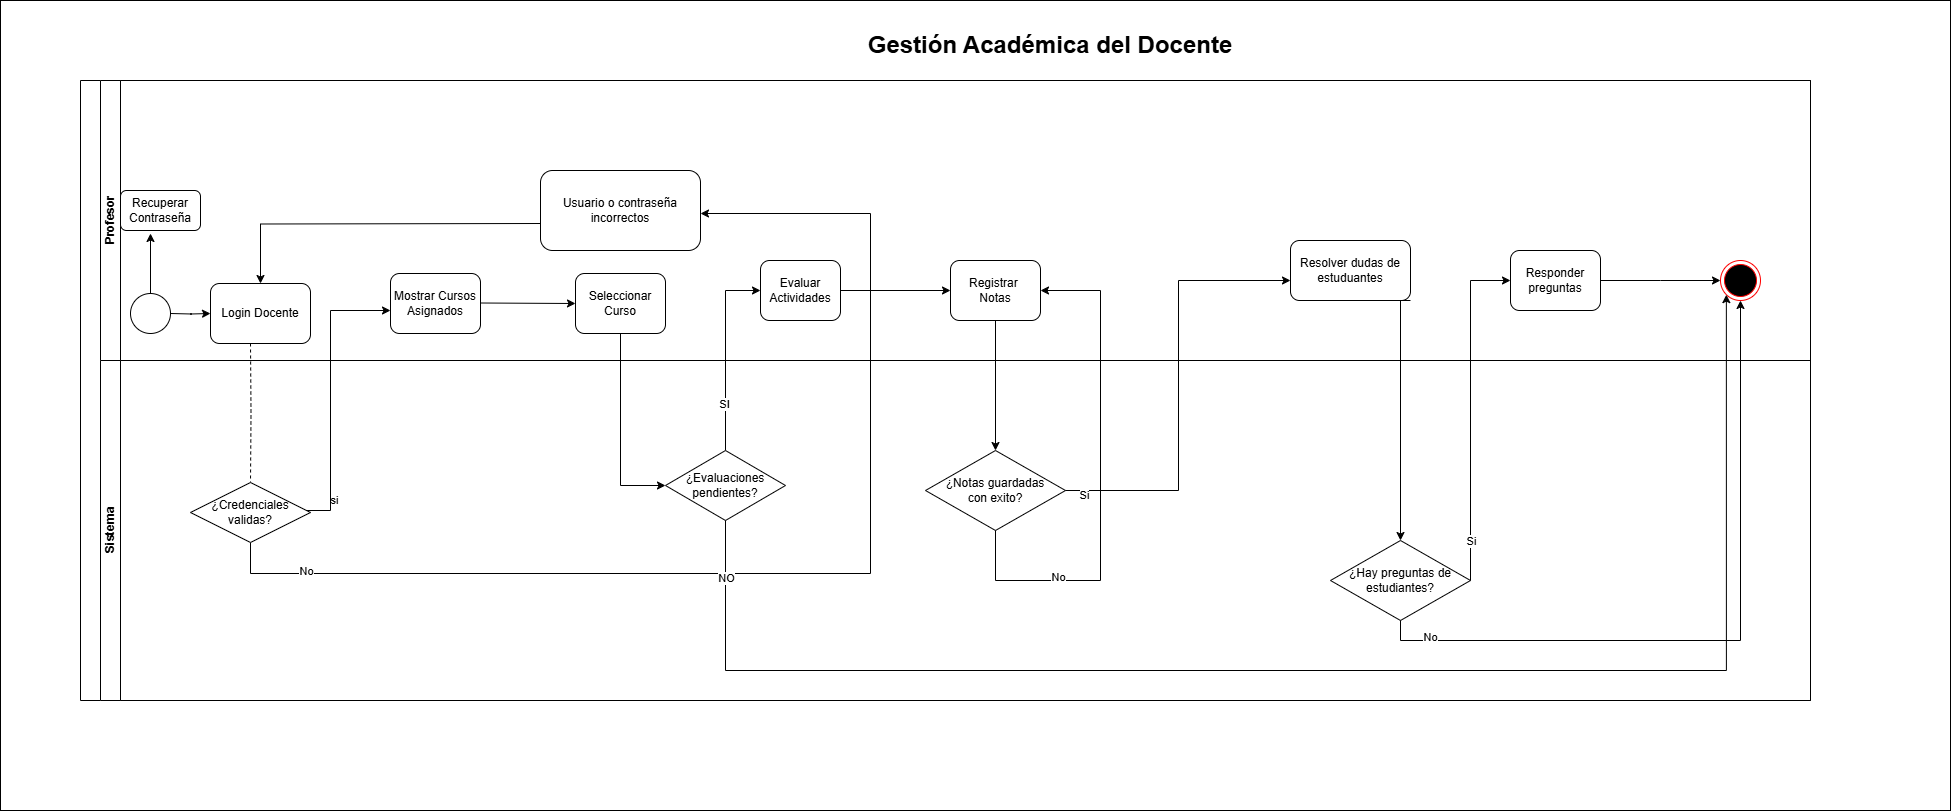

The diagram above was exported from draw.io. Its source (the exported page's mxGraphModel, read from the mxfile embedded in the PNG):
<mxGraphModel dx="1281" dy="535" grid="1" gridSize="10" guides="1" tooltips="1" connect="1" arrows="1" fold="1" page="1" pageScale="1" pageWidth="827" pageHeight="1169" math="0" shadow="0">
  <root>
    <mxCell id="0" />
    <mxCell id="1" parent="0" />
    <mxCell id="4kP1MwqPZhtW7yQgs0sb-53" value="" style="rounded=0;whiteSpace=wrap;html=1;" parent="1" vertex="1">
      <mxGeometry y="40" width="1950" height="810" as="geometry" />
    </mxCell>
    <mxCell id="dNxyNK7c78bLwvsdeMH5-19" value="" style="swimlane;html=1;childLayout=stackLayout;resizeParent=1;resizeParentMax=0;horizontal=0;startSize=20;horizontalStack=0;" parent="1" vertex="1">
      <mxGeometry x="80" y="120" width="1730" height="620" as="geometry" />
    </mxCell>
    <mxCell id="dNxyNK7c78bLwvsdeMH5-27" value="" style="edgeStyle=orthogonalEdgeStyle;rounded=0;orthogonalLoop=1;jettySize=auto;html=1;dashed=1;endArrow=none;endFill=0;entryX=0.5;entryY=0;entryDx=0;entryDy=0;" parent="dNxyNK7c78bLwvsdeMH5-19" target="dNxyNK7c78bLwvsdeMH5-28" edge="1">
      <mxGeometry relative="1" as="geometry">
        <mxPoint x="170" y="263" as="sourcePoint" />
        <mxPoint x="170" y="383" as="targetPoint" />
      </mxGeometry>
    </mxCell>
    <mxCell id="4kP1MwqPZhtW7yQgs0sb-12" style="edgeStyle=orthogonalEdgeStyle;rounded=0;orthogonalLoop=1;jettySize=auto;html=1;entryX=0;entryY=0.5;entryDx=0;entryDy=0;" parent="dNxyNK7c78bLwvsdeMH5-19" source="4kP1MwqPZhtW7yQgs0sb-1" target="4kP1MwqPZhtW7yQgs0sb-6" edge="1">
      <mxGeometry relative="1" as="geometry" />
    </mxCell>
    <mxCell id="4kP1MwqPZhtW7yQgs0sb-13" style="edgeStyle=orthogonalEdgeStyle;rounded=0;orthogonalLoop=1;jettySize=auto;html=1;exitX=0.5;exitY=0;exitDx=0;exitDy=0;entryX=0;entryY=0.5;entryDx=0;entryDy=0;" parent="dNxyNK7c78bLwvsdeMH5-19" source="4kP1MwqPZhtW7yQgs0sb-6" target="4kP1MwqPZhtW7yQgs0sb-15" edge="1">
      <mxGeometry relative="1" as="geometry">
        <mxPoint x="680" y="273" as="targetPoint" />
        <Array as="points">
          <mxPoint x="645" y="210" />
        </Array>
      </mxGeometry>
    </mxCell>
    <mxCell id="4kP1MwqPZhtW7yQgs0sb-14" value="SI" style="edgeLabel;html=1;align=center;verticalAlign=middle;resizable=0;points=[];" parent="4kP1MwqPZhtW7yQgs0sb-13" vertex="1" connectable="0">
      <mxGeometry x="-0.5193" y="2" relative="1" as="geometry">
        <mxPoint as="offset" />
      </mxGeometry>
    </mxCell>
    <mxCell id="dNxyNK7c78bLwvsdeMH5-20" value="Profesor" style="swimlane;html=1;startSize=20;horizontal=0;" parent="dNxyNK7c78bLwvsdeMH5-19" vertex="1">
      <mxGeometry x="20" width="1710" height="280" as="geometry" />
    </mxCell>
    <mxCell id="dNxyNK7c78bLwvsdeMH5-25" value="" style="edgeStyle=orthogonalEdgeStyle;rounded=0;orthogonalLoop=1;jettySize=auto;html=1;" parent="dNxyNK7c78bLwvsdeMH5-20" edge="1">
      <mxGeometry relative="1" as="geometry">
        <mxPoint x="110" y="233" as="targetPoint" />
        <mxPoint x="70" y="233" as="sourcePoint" />
      </mxGeometry>
    </mxCell>
    <mxCell id="eNGQJGrcX8pMEMG25wjY-4" style="edgeStyle=orthogonalEdgeStyle;rounded=0;orthogonalLoop=1;jettySize=auto;html=1;exitX=0.5;exitY=0;exitDx=0;exitDy=0;" parent="dNxyNK7c78bLwvsdeMH5-20" edge="1">
      <mxGeometry relative="1" as="geometry">
        <mxPoint x="50" y="153" as="targetPoint" />
        <mxPoint x="50" y="213" as="sourcePoint" />
      </mxGeometry>
    </mxCell>
    <mxCell id="dNxyNK7c78bLwvsdeMH5-23" value="" style="ellipse;whiteSpace=wrap;html=1;" parent="dNxyNK7c78bLwvsdeMH5-20" vertex="1">
      <mxGeometry x="30" y="213" width="40" height="40" as="geometry" />
    </mxCell>
    <mxCell id="eNGQJGrcX8pMEMG25wjY-5" value="Recuperar Contraseña" style="rounded=1;whiteSpace=wrap;html=1;" parent="dNxyNK7c78bLwvsdeMH5-20" vertex="1">
      <mxGeometry x="20" y="110" width="80" height="40" as="geometry" />
    </mxCell>
    <mxCell id="eNGQJGrcX8pMEMG25wjY-6" value="Login Docente" style="rounded=1;whiteSpace=wrap;html=1;" parent="dNxyNK7c78bLwvsdeMH5-20" vertex="1">
      <mxGeometry x="110" y="203" width="100" height="60" as="geometry" />
    </mxCell>
    <mxCell id="eNGQJGrcX8pMEMG25wjY-8" value="Mostrar Cursos Asignados" style="rounded=1;whiteSpace=wrap;html=1;" parent="dNxyNK7c78bLwvsdeMH5-20" vertex="1">
      <mxGeometry x="290" y="193" width="90" height="60" as="geometry" />
    </mxCell>
    <mxCell id="eNGQJGrcX8pMEMG25wjY-13" style="edgeStyle=orthogonalEdgeStyle;rounded=0;orthogonalLoop=1;jettySize=auto;html=1;exitX=0;exitY=0.5;exitDx=0;exitDy=0;entryX=0.5;entryY=0;entryDx=0;entryDy=0;" parent="dNxyNK7c78bLwvsdeMH5-20" target="eNGQJGrcX8pMEMG25wjY-6" edge="1">
      <mxGeometry relative="1" as="geometry">
        <mxPoint x="440" y="143" as="sourcePoint" />
      </mxGeometry>
    </mxCell>
    <mxCell id="eNGQJGrcX8pMEMG25wjY-9" value="Usuario o contraseña incorrectos" style="rounded=1;whiteSpace=wrap;html=1;" parent="dNxyNK7c78bLwvsdeMH5-20" vertex="1">
      <mxGeometry x="440" y="90" width="160" height="80" as="geometry" />
    </mxCell>
    <mxCell id="4kP1MwqPZhtW7yQgs0sb-1" value="Seleccionar Curso" style="rounded=1;whiteSpace=wrap;html=1;" parent="dNxyNK7c78bLwvsdeMH5-20" vertex="1">
      <mxGeometry x="475" y="193" width="90" height="60" as="geometry" />
    </mxCell>
    <mxCell id="eNGQJGrcX8pMEMG25wjY-12" style="edgeStyle=orthogonalEdgeStyle;rounded=0;orthogonalLoop=1;jettySize=auto;html=1;exitX=0.5;exitY=1;exitDx=0;exitDy=0;entryX=1;entryY=0.5;entryDx=0;entryDy=0;" parent="dNxyNK7c78bLwvsdeMH5-20" source="dNxyNK7c78bLwvsdeMH5-28" edge="1">
      <mxGeometry relative="1" as="geometry">
        <Array as="points">
          <mxPoint x="150" y="493" />
          <mxPoint x="770" y="493" />
          <mxPoint x="770" y="133" />
        </Array>
        <mxPoint x="394" y="403" as="sourcePoint" />
        <mxPoint x="600" y="133" as="targetPoint" />
      </mxGeometry>
    </mxCell>
    <mxCell id="eNGQJGrcX8pMEMG25wjY-15" value="No" style="edgeLabel;html=1;align=center;verticalAlign=middle;resizable=0;points=[];" parent="eNGQJGrcX8pMEMG25wjY-12" vertex="1" connectable="0">
      <mxGeometry x="-0.8541" y="3" relative="1" as="geometry">
        <mxPoint as="offset" />
      </mxGeometry>
    </mxCell>
    <mxCell id="4kP1MwqPZhtW7yQgs0sb-3" value="" style="edgeStyle=orthogonalEdgeStyle;rounded=0;orthogonalLoop=1;jettySize=auto;html=1;endArrow=classic;endFill=1;entryX=0;entryY=0.5;entryDx=0;entryDy=0;" parent="dNxyNK7c78bLwvsdeMH5-20" target="4kP1MwqPZhtW7yQgs0sb-1" edge="1">
      <mxGeometry relative="1" as="geometry">
        <mxPoint x="380" y="222.5" as="sourcePoint" />
        <mxPoint x="464" y="222.5" as="targetPoint" />
      </mxGeometry>
    </mxCell>
    <mxCell id="4kP1MwqPZhtW7yQgs0sb-30" style="edgeStyle=orthogonalEdgeStyle;rounded=0;orthogonalLoop=1;jettySize=auto;html=1;entryX=0;entryY=0.5;entryDx=0;entryDy=0;" parent="dNxyNK7c78bLwvsdeMH5-20" source="4kP1MwqPZhtW7yQgs0sb-15" target="4kP1MwqPZhtW7yQgs0sb-24" edge="1">
      <mxGeometry relative="1" as="geometry" />
    </mxCell>
    <mxCell id="4kP1MwqPZhtW7yQgs0sb-15" value="Evaluar Actividades" style="rounded=1;whiteSpace=wrap;html=1;" parent="dNxyNK7c78bLwvsdeMH5-20" vertex="1">
      <mxGeometry x="660" y="180" width="80" height="60" as="geometry" />
    </mxCell>
    <mxCell id="4kP1MwqPZhtW7yQgs0sb-48" style="edgeStyle=orthogonalEdgeStyle;rounded=0;orthogonalLoop=1;jettySize=auto;html=1;exitX=1;exitY=0.5;exitDx=0;exitDy=0;entryX=0;entryY=0.5;entryDx=0;entryDy=0;" parent="dNxyNK7c78bLwvsdeMH5-20" source="4kP1MwqPZhtW7yQgs0sb-19" edge="1">
      <mxGeometry relative="1" as="geometry">
        <mxPoint x="1620" y="200" as="targetPoint" />
      </mxGeometry>
    </mxCell>
    <mxCell id="4kP1MwqPZhtW7yQgs0sb-19" value="Responder preguntas" style="rounded=1;whiteSpace=wrap;html=1;" parent="dNxyNK7c78bLwvsdeMH5-20" vertex="1">
      <mxGeometry x="1410" y="170" width="90" height="60" as="geometry" />
    </mxCell>
    <mxCell id="4kP1MwqPZhtW7yQgs0sb-10" style="edgeStyle=orthogonalEdgeStyle;rounded=0;orthogonalLoop=1;jettySize=auto;html=1;exitX=1;exitY=0.5;exitDx=0;exitDy=0;" parent="dNxyNK7c78bLwvsdeMH5-20" source="dNxyNK7c78bLwvsdeMH5-28" edge="1">
      <mxGeometry relative="1" as="geometry">
        <mxPoint x="290" y="230" as="targetPoint" />
        <mxPoint x="200" y="392" as="sourcePoint" />
        <Array as="points">
          <mxPoint x="200" y="432" />
          <mxPoint x="200" y="430" />
          <mxPoint x="230" y="430" />
          <mxPoint x="230" y="230" />
        </Array>
      </mxGeometry>
    </mxCell>
    <mxCell id="4kP1MwqPZhtW7yQgs0sb-11" value="si" style="edgeLabel;html=1;align=center;verticalAlign=middle;resizable=0;points=[];" parent="4kP1MwqPZhtW7yQgs0sb-10" vertex="1" connectable="0">
      <mxGeometry x="-0.6479" y="-3" relative="1" as="geometry">
        <mxPoint as="offset" />
      </mxGeometry>
    </mxCell>
    <mxCell id="4kP1MwqPZhtW7yQgs0sb-24" value="Registrar&amp;nbsp;&lt;br&gt;Notas" style="rounded=1;whiteSpace=wrap;html=1;" parent="dNxyNK7c78bLwvsdeMH5-20" vertex="1">
      <mxGeometry x="850" y="180" width="90" height="60" as="geometry" />
    </mxCell>
    <mxCell id="4kP1MwqPZhtW7yQgs0sb-38" value="Resolver dudas de estuduantes" style="rounded=1;whiteSpace=wrap;html=1;" parent="dNxyNK7c78bLwvsdeMH5-20" vertex="1">
      <mxGeometry x="1190" y="160" width="120" height="60" as="geometry" />
    </mxCell>
    <mxCell id="4kP1MwqPZhtW7yQgs0sb-51" value="" style="ellipse;html=1;shape=endState;fillColor=#000000;strokeColor=#ff0000;" parent="dNxyNK7c78bLwvsdeMH5-20" vertex="1">
      <mxGeometry x="1620" y="180" width="40" height="40" as="geometry" />
    </mxCell>
    <mxCell id="dNxyNK7c78bLwvsdeMH5-21" value="Sistema" style="swimlane;html=1;startSize=20;horizontal=0;" parent="dNxyNK7c78bLwvsdeMH5-19" vertex="1">
      <mxGeometry x="20" y="280" width="1710" height="340" as="geometry">
        <mxRectangle x="20" y="280" width="1710" height="30" as="alternateBounds" />
      </mxGeometry>
    </mxCell>
    <mxCell id="dNxyNK7c78bLwvsdeMH5-28" value="¿Credenciales validas?" style="rhombus;whiteSpace=wrap;html=1;fontFamily=Helvetica;fontSize=12;fontColor=#000000;align=center;" parent="dNxyNK7c78bLwvsdeMH5-21" vertex="1">
      <mxGeometry x="90" y="122" width="120" height="60" as="geometry" />
    </mxCell>
    <mxCell id="4kP1MwqPZhtW7yQgs0sb-6" value="¿Evaluaciones pendientes?" style="rhombus;whiteSpace=wrap;html=1;fontFamily=Helvetica;fontSize=12;fontColor=#000000;align=center;" parent="dNxyNK7c78bLwvsdeMH5-21" vertex="1">
      <mxGeometry x="565" y="90" width="120" height="70" as="geometry" />
    </mxCell>
    <mxCell id="4kP1MwqPZhtW7yQgs0sb-21" value="¿Notas guardadas&lt;div&gt;con exito?&lt;/div&gt;" style="rhombus;whiteSpace=wrap;html=1;fontFamily=Helvetica;fontSize=12;fontColor=#000000;align=center;" parent="dNxyNK7c78bLwvsdeMH5-21" vertex="1">
      <mxGeometry x="825" y="90" width="140" height="80" as="geometry" />
    </mxCell>
    <mxCell id="4kP1MwqPZhtW7yQgs0sb-44" value="¿Hay preguntas de estudiantes?" style="rhombus;whiteSpace=wrap;html=1;fontFamily=Helvetica;fontSize=12;fontColor=#000000;align=center;" parent="dNxyNK7c78bLwvsdeMH5-21" vertex="1">
      <mxGeometry x="1230" y="180" width="140" height="80" as="geometry" />
    </mxCell>
    <mxCell id="4kP1MwqPZhtW7yQgs0sb-27" style="edgeStyle=orthogonalEdgeStyle;rounded=0;orthogonalLoop=1;jettySize=auto;html=1;exitX=0.5;exitY=1;exitDx=0;exitDy=0;entryX=0.5;entryY=0;entryDx=0;entryDy=0;" parent="dNxyNK7c78bLwvsdeMH5-19" source="4kP1MwqPZhtW7yQgs0sb-24" target="4kP1MwqPZhtW7yQgs0sb-21" edge="1">
      <mxGeometry relative="1" as="geometry" />
    </mxCell>
    <mxCell id="4kP1MwqPZhtW7yQgs0sb-22" style="edgeStyle=orthogonalEdgeStyle;rounded=0;orthogonalLoop=1;jettySize=auto;html=1;exitX=0.5;exitY=1;exitDx=0;exitDy=0;entryX=0;entryY=1;entryDx=0;entryDy=0;" parent="dNxyNK7c78bLwvsdeMH5-19" source="4kP1MwqPZhtW7yQgs0sb-6" target="4kP1MwqPZhtW7yQgs0sb-51" edge="1">
      <mxGeometry relative="1" as="geometry">
        <mxPoint x="1250" y="300" as="targetPoint" />
        <Array as="points">
          <mxPoint x="645" y="590" />
          <mxPoint x="1646" y="590" />
        </Array>
      </mxGeometry>
    </mxCell>
    <mxCell id="4kP1MwqPZhtW7yQgs0sb-40" value="NO" style="edgeLabel;html=1;align=center;verticalAlign=middle;resizable=0;points=[];" parent="4kP1MwqPZhtW7yQgs0sb-22" vertex="1" connectable="0">
      <mxGeometry x="-0.9248" relative="1" as="geometry">
        <mxPoint as="offset" />
      </mxGeometry>
    </mxCell>
    <mxCell id="4kP1MwqPZhtW7yQgs0sb-33" style="edgeStyle=orthogonalEdgeStyle;rounded=0;orthogonalLoop=1;jettySize=auto;html=1;entryX=1;entryY=0.5;entryDx=0;entryDy=0;" parent="dNxyNK7c78bLwvsdeMH5-19" source="4kP1MwqPZhtW7yQgs0sb-21" target="4kP1MwqPZhtW7yQgs0sb-24" edge="1">
      <mxGeometry relative="1" as="geometry">
        <Array as="points">
          <mxPoint x="915" y="500" />
          <mxPoint x="1020" y="500" />
          <mxPoint x="1020" y="210" />
        </Array>
      </mxGeometry>
    </mxCell>
    <mxCell id="4kP1MwqPZhtW7yQgs0sb-34" value="No" style="edgeLabel;html=1;align=center;verticalAlign=middle;resizable=0;points=[];" parent="4kP1MwqPZhtW7yQgs0sb-33" vertex="1" connectable="0">
      <mxGeometry x="-0.5548" y="3" relative="1" as="geometry">
        <mxPoint y="-1" as="offset" />
      </mxGeometry>
    </mxCell>
    <mxCell id="4kP1MwqPZhtW7yQgs0sb-35" style="edgeStyle=orthogonalEdgeStyle;rounded=0;orthogonalLoop=1;jettySize=auto;html=1;entryX=0;entryY=0.5;entryDx=0;entryDy=0;" parent="dNxyNK7c78bLwvsdeMH5-19" source="4kP1MwqPZhtW7yQgs0sb-21" edge="1">
      <mxGeometry relative="1" as="geometry">
        <mxPoint x="1210" y="200" as="targetPoint" />
        <Array as="points">
          <mxPoint x="1098" y="410" />
          <mxPoint x="1098" y="200" />
        </Array>
      </mxGeometry>
    </mxCell>
    <mxCell id="4kP1MwqPZhtW7yQgs0sb-37" value="Si" style="edgeLabel;html=1;align=center;verticalAlign=middle;resizable=0;points=[];" parent="4kP1MwqPZhtW7yQgs0sb-35" vertex="1" connectable="0">
      <mxGeometry x="-0.9157" y="-4" relative="1" as="geometry">
        <mxPoint as="offset" />
      </mxGeometry>
    </mxCell>
    <mxCell id="4kP1MwqPZhtW7yQgs0sb-31" style="edgeStyle=orthogonalEdgeStyle;rounded=0;orthogonalLoop=1;jettySize=auto;html=1;exitX=1;exitY=0.5;exitDx=0;exitDy=0;entryX=0;entryY=0.5;entryDx=0;entryDy=0;" parent="dNxyNK7c78bLwvsdeMH5-19" source="4kP1MwqPZhtW7yQgs0sb-44" target="4kP1MwqPZhtW7yQgs0sb-19" edge="1">
      <mxGeometry relative="1" as="geometry">
        <mxPoint x="1420" y="180" as="targetPoint" />
        <mxPoint x="1350" y="200" as="sourcePoint" />
        <Array as="points">
          <mxPoint x="1390" y="200" />
        </Array>
      </mxGeometry>
    </mxCell>
    <mxCell id="4kP1MwqPZhtW7yQgs0sb-32" value="Si" style="edgeLabel;html=1;align=center;verticalAlign=middle;resizable=0;points=[];" parent="4kP1MwqPZhtW7yQgs0sb-31" vertex="1" connectable="0">
      <mxGeometry x="0.0711" y="-2" relative="1" as="geometry">
        <mxPoint x="-2" y="142" as="offset" />
      </mxGeometry>
    </mxCell>
    <mxCell id="4kP1MwqPZhtW7yQgs0sb-45" style="edgeStyle=orthogonalEdgeStyle;rounded=0;orthogonalLoop=1;jettySize=auto;html=1;entryX=0.5;entryY=1;entryDx=0;entryDy=0;" parent="dNxyNK7c78bLwvsdeMH5-19" source="4kP1MwqPZhtW7yQgs0sb-44" edge="1">
      <mxGeometry relative="1" as="geometry">
        <mxPoint x="1660" y="220" as="targetPoint" />
        <Array as="points">
          <mxPoint x="1320" y="560" />
          <mxPoint x="1660" y="560" />
        </Array>
      </mxGeometry>
    </mxCell>
    <mxCell id="4kP1MwqPZhtW7yQgs0sb-46" value="No" style="edgeLabel;html=1;align=center;verticalAlign=middle;resizable=0;points=[];" parent="4kP1MwqPZhtW7yQgs0sb-45" vertex="1" connectable="0">
      <mxGeometry x="-0.8606" y="4" relative="1" as="geometry">
        <mxPoint as="offset" />
      </mxGeometry>
    </mxCell>
    <mxCell id="4kP1MwqPZhtW7yQgs0sb-52" style="edgeStyle=orthogonalEdgeStyle;rounded=0;orthogonalLoop=1;jettySize=auto;html=1;exitX=1;exitY=1;exitDx=0;exitDy=0;entryX=0.5;entryY=0;entryDx=0;entryDy=0;" parent="dNxyNK7c78bLwvsdeMH5-19" source="4kP1MwqPZhtW7yQgs0sb-38" target="4kP1MwqPZhtW7yQgs0sb-44" edge="1">
      <mxGeometry relative="1" as="geometry">
        <Array as="points">
          <mxPoint x="1320" y="220" />
        </Array>
      </mxGeometry>
    </mxCell>
    <mxCell id="4kP1MwqPZhtW7yQgs0sb-54" value="&lt;b&gt;&lt;font style=&quot;font-size: 24px;&quot;&gt; Gestión Académica del Docente&lt;/font&gt;&lt;/b&gt;" style="text;html=1;align=center;verticalAlign=middle;whiteSpace=wrap;rounded=0;" parent="1" vertex="1">
      <mxGeometry x="630" y="70" width="840" height="30" as="geometry" />
    </mxCell>
  </root>
</mxGraphModel>